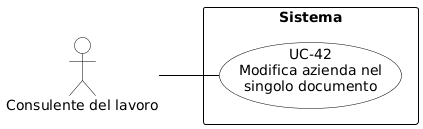

The diagram above was rendered by PlantUML. Its source (embedded in the PNG):
@startuml
skinparam shadowing false
skinparam defaultFontName Arial
left to right direction

skinparam usecase {
    BackgroundColor white
    BorderColor black
    ArrowColor black
}
skinparam actor {
    BackgroundColor white
    BorderColor black
}
skinparam rectangle {
    BorderColor black
    FontStyle bold
}

actor "Consulente del lavoro" as cdl

rectangle "Sistema" {
    usecase "UC-42\nModifica azienda nel\nsingolo documento" as UC42
}

cdl -- UC42
@enduml